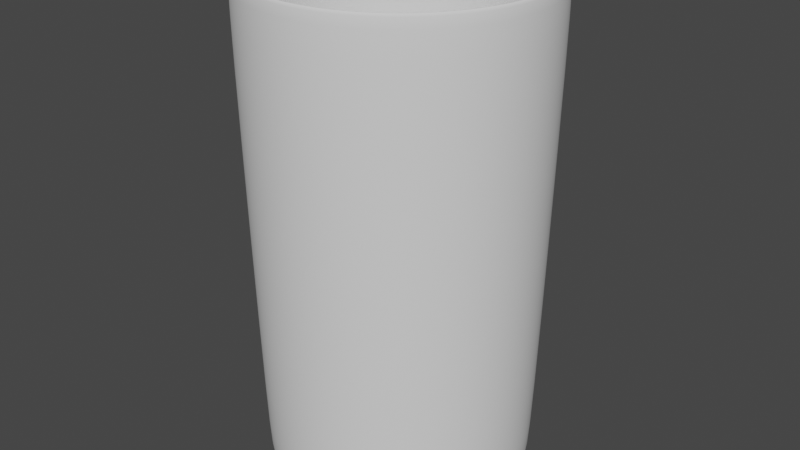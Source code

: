 # Source: vaso.blend  (saved by Blender 3.6.11; exported with 4.5.12 LTS)
import bpy
from mathutils import Matrix  # noqa: F401  (used for matrix-valued properties, if any)

bpy.ops.wm.read_factory_settings(use_empty=True)
scene = bpy.context.scene
scene.name = 'Scene'

# ---- collections
col_collection = bpy.data.collections.new('Collection'); scene.collection.children.link(col_collection)

# ---- world
world_world = bpy.data.worlds.new('World'); scene.world = world_world
world_world.use_nodes = True; world_world.node_tree.nodes.clear()
_N = world_world.node_tree.nodes; _L = world_world.node_tree.links
n0 = _N.new('ShaderNodeOutputWorld'); n0.name = 'World Output'; n0.location = (300, 300)
n1 = _N.new('ShaderNodeBackground'); n1.name = 'Background'; n1.location = (10, 300)
n1.inputs[0].default_value = (0.05088, 0.05088, 0.05088, 1.0)
_L.new(n1.outputs[0], n0.inputs[0])
n0.is_active_output = True
world_world.color = (0.05088, 0.05088, 0.05088)
world_world.use_sun_shadow = False
world_world.sun_shadow_jitter_overblur = 0.0

# ---- meshes
me_cilindro = bpy.data.meshes.new('Cilindro')
me_cilindro.from_pydata([(0.0, 0.4979, -1.0), (0.09713, 0.4883, -1.0), (0.1905, 0.46, -1.0), (0.2766, 0.414, -1.0), (0.3521, 0.3521, -1.0), (0.414, 0.2766, -1.0), (0.46, 0.1905, -1.0), (0.4883, 0.09713, -1.0), (0.4979, 0.0, -1.0), (0.4883, -0.09713, -1.0), (0.46, -0.1905, -1.0), (0.414, -0.2766, -1.0), (0.3521, -0.3521, -1.0), (0.2766, -0.414, -1.0), (0.1905, -0.46, -1.0), (0.09713, -0.4883, -1.0), (0.0, -0.4979, -1.0), (-0.09713, -0.4883, -1.0), (-0.1905, -0.46, -1.0), (-0.2766, -0.414, -1.0), (-0.3521, -0.3521, -1.0), (-0.414, -0.2766, -1.0), (-0.46, -0.1905, -1.0), (-0.4883, -0.09713, -1.0), (-0.4979, 0.0, -1.0), (-0.4883, 0.09713, -1.0), (-0.46, 0.1905, -1.0), (-0.414, 0.2766, -1.0), (-0.3521, 0.3521, -1.0), (-0.2766, 0.414, -1.0), (-0.1905, 0.46, -1.0), (-0.09713, 0.4883, -1.0), (6.92e-10, 0.9637, -0.9658), (0.188, 0.9452, -0.9658), (0.3688, 0.8903, -0.9658), (0.5354, 0.8013, -0.9658), (0.6814, 0.6814, -0.9658), (0.8013, 0.5354, -0.9658), (0.8903, 0.3688, -0.9658), (0.9452, 0.188, -0.9658), (0.9637, 0.0, -0.9658), (0.9452, -0.188, -0.9658), (0.8903, -0.3688, -0.9658), (0.8013, -0.5354, -0.9658), (0.6814, -0.6814, -0.9658), (0.5354, -0.8013, -0.9658), (0.3688, -0.8903, -0.9658), (0.188, -0.9452, -0.9658), (6.529e-10, -0.9637, -0.9658), (-0.188, -0.9452, -0.9658), (-0.3688, -0.8903, -0.9658), (-0.5354, -0.8013, -0.9658), (-0.6814, -0.6814, -0.9658), (-0.8013, -0.5354, -0.9658), (-0.8903, -0.3688, -0.9658), (-0.9452, -0.188, -0.9658), (-0.9637, 0.0, -0.9658), (-0.9452, 0.188, -0.9658), (-0.8903, 0.3688, -0.9658), (-0.8013, 0.5354, -0.9658), (-0.6814, 0.6814, -0.9658), (-0.5354, 0.8013, -0.9658), (-0.3688, 0.8903, -0.9658), (-0.188, 0.9452, -0.9658), (0.0, 0.9023, -1.0), (0.176, 0.8849, -1.0), (0.3453, 0.8336, -1.0), (0.5013, 0.7502, -1.0), (0.638, 0.638, -1.0), (0.7502, 0.5013, -1.0), (0.8336, 0.3453, -1.0), (0.8849, 0.176, -1.0), (0.9023, 0.0, -1.0), (0.8849, -0.176, -1.0), (0.8336, -0.3453, -1.0), (0.7502, -0.5013, -1.0), (0.638, -0.638, -1.0), (0.5013, -0.7502, -1.0), (0.3453, -0.8336, -1.0), (0.176, -0.8849, -1.0), (0.0, -0.9023, -1.0), (-0.176, -0.8849, -1.0), (-0.3453, -0.8336, -1.0), (-0.5013, -0.7502, -1.0), (-0.638, -0.638, -1.0), (-0.7502, -0.5013, -1.0), (-0.8336, -0.3453, -1.0), (-0.8849, -0.176, -1.0), (-0.9023, 0.0, -1.0), (-0.8849, 0.176, -1.0), (-0.8336, 0.3453, -1.0), (-0.7502, 0.5013, -1.0), (-0.638, 0.638, -1.0), (-0.5013, 0.7502, -1.0), (-0.3453, 0.8336, -1.0), (-0.176, 0.8849, -1.0), (0.0, 1.0, -0.971), (0.0, 0.9709, -1.0), (0.1894, 0.9522, -1.0), (0.1951, 0.9808, -0.971), (0.3715, 0.897, -1.0), (0.3827, 0.9239, -0.971), (0.5394, 0.8072, -1.0), (0.5556, 0.8315, -0.971), (0.6865, 0.6865, -1.0), (0.7071, 0.7071, -0.971), (0.8072, 0.5394, -1.0), (0.8315, 0.5556, -0.971), (0.897, 0.3715, -1.0), (0.9239, 0.3827, -0.971), (0.9522, 0.1894, -1.0), (0.9808, 0.1951, -0.971), (0.9709, 0.0, -1.0), (1.0, 0.0, -0.971), (0.9522, -0.1894, -1.0), (0.9808, -0.1951, -0.971), (0.897, -0.3715, -1.0), (0.9239, -0.3827, -0.971), (0.8072, -0.5394, -1.0), (0.8315, -0.5556, -0.971), (0.6865, -0.6865, -1.0), (0.7071, -0.7071, -0.971), (0.5394, -0.8072, -1.0), (0.5556, -0.8315, -0.971), (0.3715, -0.897, -1.0), (0.3827, -0.9239, -0.971), (0.1894, -0.9522, -1.0), (0.1951, -0.9808, -0.971), (0.0, -0.9709, -1.0), (0.0, -1.0, -0.971), (-0.1894, -0.9522, -1.0), (-0.1951, -0.9808, -0.971), (-0.3715, -0.897, -1.0), (-0.3827, -0.9239, -0.971), (-0.5394, -0.8072, -1.0), (-0.5556, -0.8315, -0.971), (-0.6865, -0.6865, -1.0), (-0.7071, -0.7071, -0.971), (-0.8072, -0.5394, -1.0), (-0.8315, -0.5556, -0.971), (-0.897, -0.3715, -1.0), (-0.9239, -0.3827, -0.971), (-0.9522, -0.1894, -1.0), (-0.9808, -0.1951, -0.971), (-0.9709, 0.0, -1.0), (-1.0, 0.0, -0.971), (-0.9522, 0.1894, -1.0), (-0.9808, 0.1951, -0.971), (-0.897, 0.3715, -1.0), (-0.9239, 0.3827, -0.971), (-0.8072, 0.5394, -1.0), (-0.8315, 0.5556, -0.971), (-0.6865, 0.6865, -1.0), (-0.7071, 0.7071, -0.971), (-0.5394, 0.8072, -1.0), (-0.5556, 0.8315, -0.971), (-0.3715, 0.897, -1.0), (-0.3827, 0.9239, -0.971), (-0.1894, 0.9522, -1.0), (-0.1951, 0.9808, -0.971), (-9.736e-10, 1.068, 1.001), (-9.736e-10, 1.09, 0.979), (0.2126, 1.069, 0.979), (0.2083, 1.047, 1.001), (0.417, 1.007, 0.979), (0.4086, 0.9865, 1.001), (0.6054, 0.9061, 0.979), (0.5933, 0.8879, 1.001), (0.7706, 0.7706, 0.979), (0.7551, 0.7551, 1.001), (0.9061, 0.6054, 0.979), (0.8879, 0.5933, 1.001), (1.007, 0.417, 0.979), (0.9865, 0.4086, 1.001), (1.069, 0.2126, 0.979), (1.047, 0.2083, 1.001), (1.09, 3.378e-10, 0.979), (1.068, 3.378e-10, 1.001), (1.069, -0.2126, 0.979), (1.047, -0.2083, 1.001), (1.007, -0.417, 0.979), (0.9865, -0.4086, 1.001), (0.9061, -0.6054, 0.979), (0.8879, -0.5933, 1.001), (0.7706, -0.7706, 0.979), (0.7551, -0.7551, 1.001), (0.6054, -0.9061, 0.979), (0.5933, -0.8879, 1.001), (0.417, -1.007, 0.979), (0.4086, -0.9865, 1.001), (0.2126, -1.069, 0.979), (0.2083, -1.047, 1.001), (-9.736e-10, -1.09, 0.979), (-9.736e-10, -1.068, 1.001), (-0.2126, -1.069, 0.979), (-0.2083, -1.047, 1.001), (-0.417, -1.007, 0.979), (-0.4086, -0.9865, 1.001), (-0.6054, -0.9061, 0.979), (-0.5933, -0.8879, 1.001), (-0.7706, -0.7706, 0.979), (-0.7551, -0.7551, 1.001), (-0.9061, -0.6054, 0.979), (-0.8879, -0.5933, 1.001), (-1.007, -0.417, 0.979), (-0.9865, -0.4086, 1.001), (-1.069, -0.2126, 0.979), (-1.047, -0.2083, 1.001), (-1.09, 3.378e-10, 0.979), (-1.068, 3.378e-10, 1.001), (-1.069, 0.2126, 0.979), (-1.047, 0.2083, 1.001), (-1.007, 0.417, 0.979), (-0.9865, 0.4086, 1.001), (-0.9061, 0.6054, 0.979), (-0.8879, 0.5933, 1.001), (-0.7706, 0.7706, 0.979), (-0.7551, 0.7551, 1.001), (-0.6054, 0.9061, 0.979), (-0.5933, 0.8879, 1.001), (-0.417, 1.007, 0.979), (-0.4086, 0.9865, 1.001), (-0.2126, 1.069, 0.979), (-0.2083, 1.047, 1.001), (0.2058, 1.035, 1.001), (0.202, 1.016, 0.9814), (-9.668e-10, 1.036, 0.9814), (-9.736e-10, 1.055, 1.001), (0.4037, 0.9746, 1.001), (0.3963, 0.9567, 0.9814), (0.5861, 0.8772, 1.001), (0.5753, 0.861, 0.9814), (0.746, 0.746, 1.001), (0.7323, 0.7323, 0.9814), (0.8772, 0.5861, 1.001), (0.861, 0.5753, 0.9814), (0.9746, 0.4037, 1.001), (0.9567, 0.3963, 0.9814), (1.035, 0.2058, 1.001), (1.016, 0.202, 0.9814), (1.055, 3.378e-10, 1.001), (1.036, 3.378e-10, 0.9814), (1.035, -0.2058, 1.001), (1.016, -0.202, 0.9814), (0.9746, -0.4037, 1.001), (0.9567, -0.3963, 0.9814), (0.8772, -0.5861, 1.001), (0.861, -0.5753, 0.9814), (0.746, -0.746, 1.001), (0.7323, -0.7323, 0.9814), (0.5861, -0.8772, 1.001), (0.5753, -0.861, 0.9814), (0.4037, -0.9746, 1.001), (0.3963, -0.9567, 0.9814), (0.2058, -1.035, 1.001), (0.202, -1.016, 0.9814), (-9.736e-10, -1.055, 1.001), (-9.671e-10, -1.036, 0.9814), (-0.2058, -1.035, 1.001), (-0.202, -1.016, 0.9814), (-0.4037, -0.9746, 1.001), (-0.3963, -0.9567, 0.9814), (-0.5861, -0.8772, 1.001), (-0.5753, -0.861, 0.9814), (-0.746, -0.746, 1.001), (-0.7323, -0.7323, 0.9814), (-0.8772, -0.5861, 1.001), (-0.861, -0.5753, 0.9814), (-0.9746, -0.4037, 1.001), (-0.9567, -0.3963, 0.9814), (-1.035, -0.2058, 1.001), (-1.016, -0.202, 0.9814), (-1.055, 3.378e-10, 1.001), (-1.036, 3.378e-10, 0.9814), (-1.035, 0.2058, 1.001), (-1.016, 0.202, 0.9814), (-0.9746, 0.4037, 1.001), (-0.9567, 0.3963, 0.9814), (-0.8772, 0.5861, 1.001), (-0.861, 0.5753, 0.9814), (-0.746, 0.746, 1.001), (-0.7323, 0.7323, 0.9814), (-0.5861, 0.8772, 1.001), (-0.5753, 0.861, 0.9814), (-0.4037, 0.9746, 1.001), (-0.3963, 0.9567, 0.9814), (-0.2058, 1.035, 1.001), (-0.202, 1.016, 0.9814), (2.328e-09, 0.8947, -0.8964), (7.018e-10, 0.9637, -0.9651), (1.63e-09, 0.9435, -0.9165), (0.188, 0.9452, -0.9651), (0.1745, 0.8775, -0.8964), (0.1841, 0.9254, -0.9165), (0.3688, 0.8903, -0.9651), (0.3424, 0.8266, -0.8964), (0.3611, 0.8717, -0.9165), (0.5354, 0.8013, -0.9651), (0.4971, 0.7439, -0.8964), (0.5242, 0.7845, -0.9165), (0.6814, 0.6814, -0.9651), (0.6326, 0.6326, -0.8964), (0.6671, 0.6671, -0.9165), (0.8013, 0.5354, -0.9651), (0.7439, 0.4971, -0.8964), (0.7845, 0.5242, -0.9165), (0.8903, 0.3688, -0.9651), (0.8266, 0.3424, -0.8964), (0.8717, 0.3611, -0.9165), (0.9452, 0.188, -0.9651), (0.8775, 0.1745, -0.8964), (0.9254, 0.1841, -0.9165), (0.9637, 0.0, -0.9651), (0.8947, 0.0, -0.8964), (0.9435, 0.0, -0.9165), (0.9452, -0.188, -0.9651), (0.8775, -0.1745, -0.8964), (0.9254, -0.1841, -0.9165), (0.8903, -0.3688, -0.9651), (0.8266, -0.3424, -0.8964), (0.8717, -0.3611, -0.9165), (0.8013, -0.5354, -0.9651), (0.7439, -0.4971, -0.8964), (0.7845, -0.5242, -0.9165), (0.6814, -0.6814, -0.9651), (0.6326, -0.6326, -0.8964), (0.6671, -0.6671, -0.9165), (0.5354, -0.8013, -0.9651), (0.4971, -0.7439, -0.8964), (0.5242, -0.7845, -0.9165), (0.3688, -0.8903, -0.9651), (0.3424, -0.8266, -0.8964), (0.3611, -0.8717, -0.9165), (0.188, -0.9452, -0.9651), (0.1745, -0.8775, -0.8964), (0.1841, -0.9254, -0.9165), (6.627e-10, -0.9637, -0.9651), (2.794e-09, -0.8947, -0.8964), (1.746e-09, -0.9435, -0.9165), (-0.188, -0.9452, -0.9651), (-0.1745, -0.8775, -0.8964), (-0.1841, -0.9254, -0.9165), (-0.3688, -0.8903, -0.9651), (-0.3424, -0.8266, -0.8964), (-0.3611, -0.8717, -0.9165), (-0.5354, -0.8013, -0.9651), (-0.4971, -0.7439, -0.8964), (-0.5242, -0.7845, -0.9165), (-0.6814, -0.6814, -0.9651), (-0.6326, -0.6326, -0.8964), (-0.6671, -0.6671, -0.9165), (-0.8013, -0.5354, -0.9651), (-0.7439, -0.4971, -0.8964), (-0.7845, -0.5242, -0.9165), (-0.8903, -0.3688, -0.9651), (-0.8266, -0.3424, -0.8964), (-0.8717, -0.3611, -0.9165), (-0.9452, -0.188, -0.9651), (-0.8775, -0.1745, -0.8964), (-0.9254, -0.1841, -0.9165), (-0.9637, 0.0, -0.9651), (-0.8947, 0.0, -0.8964), (-0.9435, 0.0, -0.9165), (-0.9452, 0.188, -0.9651), (-0.8775, 0.1745, -0.8964), (-0.9254, 0.1841, -0.9165), (-0.8903, 0.3688, -0.9651), (-0.8266, 0.3424, -0.8964), (-0.8717, 0.3611, -0.9165), (-0.8013, 0.5354, -0.9651), (-0.7439, 0.4971, -0.8964), (-0.7845, 0.5242, -0.9165), (-0.6814, 0.6814, -0.9651), (-0.6326, 0.6326, -0.8964), (-0.6671, 0.6671, -0.9165), (-0.5354, 0.8013, -0.9651), (-0.4971, 0.7439, -0.8964), (-0.5242, 0.7845, -0.9165), (-0.3688, 0.8903, -0.9651), (-0.3424, 0.8266, -0.8964), (-0.3611, 0.8717, -0.9165), (-0.188, 0.9452, -0.9651), (-0.1745, 0.8775, -0.8964), (-0.1841, 0.9254, -0.9165)], [], [(34, 229, 231, 35), (65, 66, 100, 98), (66, 67, 102, 100), (67, 68, 104, 102), (68, 69, 106, 104), (69, 70, 108, 106), (70, 71, 110, 108), (71, 72, 112, 110), (72, 73, 114, 112), (73, 74, 116, 114), (74, 75, 118, 116), (75, 76, 120, 118), (76, 77, 122, 120), (77, 78, 124, 122), (78, 79, 126, 124), (79, 80, 128, 126), (80, 81, 130, 128), (81, 82, 132, 130), (82, 83, 134, 132), (83, 84, 136, 134), (84, 85, 138, 136), (85, 86, 140, 138), (86, 87, 142, 140), (87, 88, 144, 142), (88, 89, 146, 144), (89, 90, 148, 146), (90, 91, 150, 148), (91, 92, 152, 150), (92, 93, 154, 152), (93, 94, 156, 154), (94, 95, 158, 156), (95, 64, 97, 158), (0, 31, 30, 29, 28, 27, 26, 25, 24, 23, 22, 21, 20, 19, 18, 17, 16, 15, 14, 13, 12, 11, 10, 9, 8, 7, 6, 5, 4, 3, 2, 1), (33, 225, 229, 34), (163, 165, 228, 224), (165, 167, 230, 228), (167, 169, 232, 230), (169, 171, 234, 232), (171, 173, 236, 234), (173, 175, 238, 236), (175, 177, 240, 238), (177, 179, 242, 240), (179, 181, 244, 242), (181, 183, 246, 244), (183, 185, 248, 246), (185, 187, 250, 248), (187, 189, 252, 250), (189, 191, 254, 252), (191, 193, 256, 254), (193, 195, 258, 256), (195, 197, 260, 258), (197, 199, 262, 260), (199, 201, 264, 262), (201, 203, 266, 264), (203, 205, 268, 266), (205, 207, 270, 268), (207, 209, 272, 270), (209, 211, 274, 272), (211, 213, 276, 274), (213, 215, 278, 276), (215, 217, 280, 278), (217, 219, 282, 280), (219, 221, 284, 282), (221, 223, 286, 284), (223, 160, 227, 286), (37, 38, 306, 303), (143, 145, 208, 206), (159, 96, 161, 222), (99, 101, 164, 162), (117, 119, 182, 180), (135, 137, 200, 198), (153, 155, 218, 216), (109, 111, 174, 172), (127, 129, 192, 190), (145, 147, 210, 208), (101, 103, 166, 164), (119, 121, 184, 182), (137, 139, 202, 200), (155, 157, 220, 218), (111, 113, 176, 174), (129, 131, 194, 192), (147, 149, 212, 210), (103, 105, 168, 166), (121, 123, 186, 184), (139, 141, 204, 202), (157, 159, 222, 220), (113, 115, 178, 176), (131, 133, 196, 194), (149, 151, 214, 212), (105, 107, 170, 168), (123, 125, 188, 186), (141, 143, 206, 204), (115, 117, 180, 178), (133, 135, 198, 196), (151, 153, 216, 214), (107, 109, 172, 170), (125, 127, 190, 188), (63, 32, 289, 381), (46, 47, 333, 330), (55, 56, 360, 357), (288, 292, 295, 298, 301, 304, 307, 310, 313, 316, 319, 322, 325, 328, 331, 334, 337, 340, 343, 346, 349, 352, 355, 358, 361, 364, 367, 370, 373, 376, 379, 382), (33, 34, 294, 291), (42, 43, 321, 318), (51, 52, 348, 345), (60, 61, 375, 372), (38, 39, 309, 306), (47, 48, 336, 333), (56, 57, 363, 360), (34, 35, 297, 294), (43, 44, 324, 321), (52, 53, 351, 348), (61, 62, 378, 375), (39, 40, 312, 309), (48, 49, 339, 336), (57, 58, 366, 363), (35, 36, 300, 297), (44, 45, 327, 324), (53, 54, 354, 351), (62, 63, 381, 378), (40, 41, 315, 312), (49, 50, 342, 339), (58, 59, 369, 366), (36, 37, 303, 300), (45, 46, 330, 327), (54, 55, 357, 354), (41, 42, 318, 315), (50, 51, 345, 342), (59, 60, 372, 369), (32, 226, 225, 33), (35, 231, 233, 36), (36, 233, 235, 37), (37, 235, 237, 38), (38, 237, 239, 39), (39, 239, 241, 40), (40, 241, 243, 41), (41, 243, 245, 42), (42, 245, 247, 43), (43, 247, 249, 44), (44, 249, 251, 45), (45, 251, 253, 46), (46, 253, 255, 47), (47, 255, 257, 48), (48, 257, 259, 49), (49, 259, 261, 50), (50, 261, 263, 51), (51, 263, 265, 52), (52, 265, 267, 53), (53, 267, 269, 54), (54, 269, 271, 55), (55, 271, 273, 56), (56, 273, 275, 57), (57, 275, 277, 58), (58, 277, 279, 59), (59, 279, 281, 60), (60, 281, 283, 61), (61, 283, 285, 62), (62, 285, 287, 63), (63, 287, 226, 32), (0, 1, 65, 64), (1, 2, 66, 65), (2, 3, 67, 66), (3, 4, 68, 67), (4, 5, 69, 68), (5, 6, 70, 69), (6, 7, 71, 70), (7, 8, 72, 71), (8, 9, 73, 72), (9, 10, 74, 73), (10, 11, 75, 74), (11, 12, 76, 75), (12, 13, 77, 76), (13, 14, 78, 77), (14, 15, 79, 78), (15, 16, 80, 79), (16, 17, 81, 80), (17, 18, 82, 81), (18, 19, 83, 82), (19, 20, 84, 83), (20, 21, 85, 84), (21, 22, 86, 85), (22, 23, 87, 86), (23, 24, 88, 87), (24, 25, 89, 88), (25, 26, 90, 89), (26, 27, 91, 90), (27, 28, 92, 91), (28, 29, 93, 92), (29, 30, 94, 93), (30, 31, 95, 94), (31, 0, 64, 95), (97, 98, 99, 96), (98, 100, 101, 99), (100, 102, 103, 101), (102, 104, 105, 103), (104, 106, 107, 105), (106, 108, 109, 107), (108, 110, 111, 109), (110, 112, 113, 111), (112, 114, 115, 113), (114, 116, 117, 115), (116, 118, 119, 117), (118, 120, 121, 119), (120, 122, 123, 121), (122, 124, 125, 123), (124, 126, 127, 125), (126, 128, 129, 127), (128, 130, 131, 129), (130, 132, 133, 131), (132, 134, 135, 133), (134, 136, 137, 135), (136, 138, 139, 137), (138, 140, 141, 139), (140, 142, 143, 141), (142, 144, 145, 143), (144, 146, 147, 145), (146, 148, 149, 147), (148, 150, 151, 149), (150, 152, 153, 151), (152, 154, 155, 153), (154, 156, 157, 155), (156, 158, 159, 157), (158, 97, 96, 159), (64, 65, 98, 97), (163, 160, 161, 162), (165, 163, 162, 164), (167, 165, 164, 166), (169, 167, 166, 168), (171, 169, 168, 170), (173, 171, 170, 172), (175, 173, 172, 174), (177, 175, 174, 176), (179, 177, 176, 178), (181, 179, 178, 180), (183, 181, 180, 182), (185, 183, 182, 184), (187, 185, 184, 186), (189, 187, 186, 188), (191, 189, 188, 190), (193, 191, 190, 192), (195, 193, 192, 194), (197, 195, 194, 196), (199, 197, 196, 198), (201, 199, 198, 200), (203, 201, 200, 202), (205, 203, 202, 204), (207, 205, 204, 206), (209, 207, 206, 208), (211, 209, 208, 210), (213, 211, 210, 212), (215, 213, 212, 214), (217, 215, 214, 216), (219, 217, 216, 218), (221, 219, 218, 220), (223, 221, 220, 222), (160, 223, 222, 161), (96, 99, 162, 161), (225, 226, 227, 224), (229, 225, 224, 228), (231, 229, 228, 230), (233, 231, 230, 232), (235, 233, 232, 234), (237, 235, 234, 236), (239, 237, 236, 238), (241, 239, 238, 240), (243, 241, 240, 242), (245, 243, 242, 244), (247, 245, 244, 246), (249, 247, 246, 248), (251, 249, 248, 250), (253, 251, 250, 252), (255, 253, 252, 254), (257, 255, 254, 256), (259, 257, 256, 258), (261, 259, 258, 260), (263, 261, 260, 262), (265, 263, 262, 264), (267, 265, 264, 266), (269, 267, 266, 268), (271, 269, 268, 270), (273, 271, 270, 272), (275, 273, 272, 274), (277, 275, 274, 276), (279, 277, 276, 278), (281, 279, 278, 280), (283, 281, 280, 282), (285, 283, 282, 284), (287, 285, 284, 286), (226, 287, 286, 227), (160, 163, 224, 227), (289, 291, 293, 290), (290, 293, 292, 288), (291, 294, 296, 293), (293, 296, 295, 292), (294, 297, 299, 296), (296, 299, 298, 295), (297, 300, 302, 299), (299, 302, 301, 298), (300, 303, 305, 302), (302, 305, 304, 301), (303, 306, 308, 305), (305, 308, 307, 304), (306, 309, 311, 308), (308, 311, 310, 307), (309, 312, 314, 311), (311, 314, 313, 310), (312, 315, 317, 314), (314, 317, 316, 313), (315, 318, 320, 317), (317, 320, 319, 316), (318, 321, 323, 320), (320, 323, 322, 319), (321, 324, 326, 323), (323, 326, 325, 322), (324, 327, 329, 326), (326, 329, 328, 325), (327, 330, 332, 329), (329, 332, 331, 328), (330, 333, 335, 332), (332, 335, 334, 331), (333, 336, 338, 335), (335, 338, 337, 334), (336, 339, 341, 338), (338, 341, 340, 337), (339, 342, 344, 341), (341, 344, 343, 340), (342, 345, 347, 344), (344, 347, 346, 343), (345, 348, 350, 347), (347, 350, 349, 346), (348, 351, 353, 350), (350, 353, 352, 349), (351, 354, 356, 353), (353, 356, 355, 352), (354, 357, 359, 356), (356, 359, 358, 355), (357, 360, 362, 359), (359, 362, 361, 358), (360, 363, 365, 362), (362, 365, 364, 361), (363, 366, 368, 365), (365, 368, 367, 364), (366, 369, 371, 368), (368, 371, 370, 367), (369, 372, 374, 371), (371, 374, 373, 370), (372, 375, 377, 374), (374, 377, 376, 373), (375, 378, 380, 377), (377, 380, 379, 376), (378, 381, 383, 380), (380, 383, 382, 379), (381, 289, 290, 383), (383, 290, 288, 382), (32, 33, 291, 289)])
me_cilindro.polygons.foreach_set('use_smooth', [True] * 354)
_uv = me_cilindro.uv_layers.new(name='MapaUV')
_uv.uv.foreach_set('vector', [0.9375, 0.5, 0.9375, 0.9955, 0.9062, 0.9955, 0.9062, 0.5, 0.7922, 0.4624, 0.8329, 0.4501, 0.8392, 0.4653, 0.7955, 0.4785, 0.8329, 0.4501, 0.8703, 0.43, 0.8795, 0.4437, 0.8392, 0.4653, 0.8703, 0.43, 0.9031, 0.4031, 0.9148, 0.4148, 0.8795, 0.4437, 0.9031, 0.4031, 0.93, 0.3703, 0.9437, 0.3795, 0.9148, 0.4148, 0.93, 0.3703, 0.9501, 0.3329, 0.9653, 0.3392, 0.9437, 0.3795, 0.9501, 0.3329, 0.9624, 0.2922, 0.9785, 0.2955, 0.9653, 0.3392, 0.9624, 0.2922, 0.9665, 0.25, 0.983, 0.25, 0.9785, 0.2955, 0.9665, 0.25, 0.9624, 0.2078, 0.9785, 0.2045, 0.983, 0.25, 0.9624, 0.2078, 0.9501, 0.1671, 0.9653, 0.1608, 0.9785, 0.2045, 0.9501, 0.1671, 0.93, 0.1297, 0.9437, 0.1205, 0.9653, 0.1608, 0.93, 0.1297, 0.9031, 0.09688, 0.9148, 0.08524, 0.9437, 0.1205, 0.9031, 0.09688, 0.8703, 0.06995, 0.8795, 0.05626, 0.9148, 0.08524, 0.8703, 0.06995, 0.8329, 0.04994, 0.8392, 0.03473, 0.8795, 0.05626, 0.8329, 0.04994, 0.7922, 0.03762, 0.7955, 0.02147, 0.8392, 0.03473, 0.7922, 0.03762, 0.75, 0.03346, 0.75, 0.01699, 0.7955, 0.02147, 0.75, 0.03346, 0.7078, 0.03762, 0.7045, 0.02147, 0.75, 0.01699, 0.7078, 0.03762, 0.6671, 0.04994, 0.6608, 0.03473, 0.7045, 0.02147, 0.6671, 0.04994, 0.6297, 0.06995, 0.6205, 0.05626, 0.6608, 0.03473, 0.6297, 0.06995, 0.5969, 0.09688, 0.5852, 0.08524, 0.6205, 0.05626, 0.5969, 0.09688, 0.57, 0.1297, 0.5563, 0.1205, 0.5852, 0.08524, 0.57, 0.1297, 0.5499, 0.1671, 0.5347, 0.1608, 0.5563, 0.1205, 0.5499, 0.1671, 0.5376, 0.2078, 0.5215, 0.2045, 0.5347, 0.1608, 0.5376, 0.2078, 0.5335, 0.25, 0.517, 0.25, 0.5215, 0.2045, 0.5335, 0.25, 0.5376, 0.2922, 0.5215, 0.2955, 0.517, 0.25, 0.5376, 0.2922, 0.5499, 0.3329, 0.5347, 0.3392, 0.5215, 0.2955, 0.5499, 0.3329, 0.57, 0.3703, 0.5563, 0.3795, 0.5347, 0.3392, 0.57, 0.3703, 0.5969, 0.4031, 0.5852, 0.4148, 0.5563, 0.3795, 0.5969, 0.4031, 0.6297, 0.43, 0.6205, 0.4437, 0.5852, 0.4148, 0.6297, 0.43, 0.6671, 0.4501, 0.6608, 0.4653, 0.6205, 0.4437, 0.6671, 0.4501, 0.7078, 0.4624, 0.7045, 0.4785, 0.6608, 0.4653, 0.7078, 0.4624, 0.75, 0.4665, 0.75, 0.483, 0.7045, 0.4785, 0.75, 0.3695, 0.7267, 0.3672, 0.7043, 0.3604, 0.6836, 0.3494, 0.6655, 0.3345, 0.6506, 0.3164, 0.6396, 0.2957, 0.6328, 0.2733, 0.6305, 0.25, 0.6328, 0.2267, 0.6396, 0.2043, 0.6506, 0.1836, 0.6655, 0.1655, 0.6836, 0.1506, 0.7043, 0.1396, 0.7267, 0.1328, 0.75, 0.1305, 0.7733, 0.1328, 0.7957, 0.1396, 0.8164, 0.1506, 0.8345, 0.1655, 0.8494, 0.1836, 0.8604, 0.2043, 0.8672, 0.2267, 0.8695, 0.25, 0.8672, 0.2733, 0.8604, 0.2957, 0.8494, 0.3164, 0.8345, 0.3345, 0.8164, 0.3494, 0.7957, 0.3604, 0.7733, 0.3672, 0.9688, 0.5, 0.9688, 0.9955, 0.9375, 0.9955, 0.9375, 0.5, 0.9688, 1.0, 0.9375, 1.0, 0.9375, 1.0, 0.9688, 1.0, 0.9375, 1.0, 0.9063, 1.0, 0.9062, 1.0, 0.9375, 1.0, 0.9062, 1.0, 0.875, 1.0, 0.875, 1.0, 0.9062, 1.0, 0.875, 1.0, 0.8438, 1.0, 0.8438, 1.0, 0.875, 1.0, 0.8438, 1.0, 0.8125, 1.0, 0.8125, 1.0, 0.8438, 1.0, 0.8125, 1.0, 0.7812, 1.0, 0.7812, 1.0, 0.8125, 1.0, 0.7812, 1.0, 0.75, 1.0, 0.75, 1.0, 0.7812, 1.0, 0.75, 1.0, 0.7188, 1.0, 0.7188, 1.0, 0.75, 1.0, 0.7188, 1.0, 0.6875, 1.0, 0.6875, 1.0, 0.7188, 1.0, 0.6875, 1.0, 0.6562, 1.0, 0.6562, 1.0, 0.6875, 1.0, 0.6562, 1.0, 0.625, 1.0, 0.625, 1.0, 0.6562, 1.0, 0.625, 1.0, 0.5938, 1.0, 0.5938, 1.0, 0.625, 1.0, 0.5938, 1.0, 0.5625, 1.0, 0.5625, 1.0, 0.5938, 1.0, 0.5625, 1.0, 0.5312, 1.0, 0.5312, 1.0, 0.5625, 1.0, 0.5312, 1.0, 0.5, 1.0, 0.5, 1.0, 0.5312, 1.0, 0.5, 1.0, 0.4688, 1.0, 0.4688, 1.0, 0.5, 1.0, 0.4688, 1.0, 0.4375, 1.0, 0.4375, 1.0, 0.4688, 1.0, 0.4375, 1.0, 0.4062, 1.0, 0.4062, 1.0, 0.4375, 1.0, 0.4062, 1.0, 0.375, 1.0, 0.375, 1.0, 0.4062, 1.0, 0.375, 1.0, 0.3438, 1.0, 0.3438, 1.0, 0.375, 1.0, 0.3438, 1.0, 0.3125, 1.0, 0.3125, 1.0, 0.3438, 1.0, 0.3125, 1.0, 0.2812, 1.0, 0.2812, 1.0, 0.3125, 1.0, 0.2812, 1.0, 0.25, 1.0, 0.25, 1.0, 0.2812, 1.0, 0.25, 1.0, 0.2188, 1.0, 0.2188, 1.0, 0.25, 1.0, 0.2188, 1.0, 0.1875, 1.0, 0.1875, 1.0, 0.2188, 1.0, 0.1875, 1.0, 0.1562, 1.0, 0.1562, 1.0, 0.1875, 1.0, 0.1562, 1.0, 0.125, 1.0, 0.125, 1.0, 0.1562, 1.0, 0.125, 1.0, 0.09375, 1.0, 0.09375, 1.0, 0.125, 1.0, 0.09375, 1.0, 0.0625, 1.0, 0.0625, 1.0, 0.09375, 1.0, 0.0625, 1.0, 0.03125, 1.0, 0.03125, 1.0, 0.0625, 1.0, 0.03125, 1.0, 0.0, 1.0, 0.0, 1.0, 0.03125, 1.0, 0.8438, 0.5, 0.8125, 0.5, 0.8125, 0.5, 0.8438, 0.5, 0.2812, 0.5072, 0.25, 0.5072, 0.25, 0.995, 0.2812, 0.995, 0.03125, 0.5072, 0.0, 0.5072, 0.0, 0.995, 0.03125, 0.995, 0.9688, 0.5072, 0.9375, 0.5072, 0.9375, 0.995, 0.9687, 0.995, 0.6875, 0.5072, 0.6562, 0.5072, 0.6562, 0.995, 0.6875, 0.995, 0.4062, 0.5072, 0.375, 0.5072, 0.375, 0.995, 0.4062, 0.995, 0.125, 0.5072, 0.09375, 0.5072, 0.09375, 0.995, 0.125, 0.995, 0.8125, 0.5072, 0.7812, 0.5072, 0.7812, 0.995, 0.8125, 0.995, 0.5312, 0.5072, 0.5, 0.5072, 0.5, 0.995, 0.5312, 0.995, 0.25, 0.5072, 0.2187, 0.5072, 0.2188, 0.995, 0.25, 0.995, 0.9375, 0.5072, 0.9062, 0.5072, 0.9062, 0.995, 0.9375, 0.995, 0.6562, 0.5072, 0.625, 0.5072, 0.625, 0.995, 0.6562, 0.995, 0.375, 0.5072, 0.3438, 0.5072, 0.3438, 0.995, 0.375, 0.995, 0.09375, 0.5072, 0.0625, 0.5072, 0.0625, 0.995, 0.09375, 0.995, 0.7812, 0.5072, 0.75, 0.5072, 0.75, 0.995, 0.7812, 0.995, 0.5, 0.5072, 0.4688, 0.5072, 0.4688, 0.995, 0.5, 0.995, 0.2188, 0.5072, 0.1875, 0.5072, 0.1875, 0.995, 0.2188, 0.995, 0.9062, 0.5072, 0.875, 0.5072, 0.875, 0.995, 0.9062, 0.995, 0.625, 0.5072, 0.5938, 0.5072, 0.5938, 0.995, 0.625, 0.995, 0.3438, 0.5072, 0.3125, 0.5072, 0.3125, 0.995, 0.3437, 0.995, 0.0625, 0.5072, 0.03125, 0.5072, 0.03125, 0.995, 0.0625, 0.995, 0.75, 0.5072, 0.7187, 0.5072, 0.7188, 0.995, 0.75, 0.995, 0.4688, 0.5072, 0.4375, 0.5072, 0.4375, 0.995, 0.4688, 0.995, 0.1875, 0.5072, 0.1562, 0.5072, 0.1562, 0.995, 0.1875, 0.995, 0.875, 0.5072, 0.8438, 0.5072, 0.8438, 0.995, 0.875, 0.995, 0.5938, 0.5072, 0.5625, 0.5072, 0.5625, 0.995, 0.5938, 0.995, 0.3125, 0.5072, 0.2812, 0.5072, 0.2812, 0.995, 0.3125, 0.995, 0.7188, 0.5072, 0.6875, 0.5072, 0.6875, 0.995, 0.7188, 0.995, 0.4375, 0.5072, 0.4062, 0.5072, 0.4062, 0.995, 0.4375, 0.995, 0.1562, 0.5072, 0.125, 0.5072, 0.125, 0.995, 0.1562, 0.995, 0.8438, 0.5072, 0.8125, 0.5072, 0.8125, 0.995, 0.8437, 0.995, 0.5625, 0.5072, 0.5312, 0.5072, 0.5312, 0.995, 0.5625, 0.995, 0.03125, 0.5, 0.0, 0.5, 0.0, 0.5, 0.03125, 0.5, 0.5625, 0.5, 0.5312, 0.5, 0.5312, 0.5, 0.5625, 0.5, 0.2812, 0.5, 0.25, 0.5, 0.25, 0.5, 0.2812, 0.5, 0.75, 0.4728, 0.7935, 0.4685, 0.8353, 0.4559, 0.8738, 0.4353, 0.9076, 0.4076, 0.9353, 0.3738, 0.9559, 0.3353, 0.9685, 0.2935, 0.9728, 0.25, 0.9685, 0.2065, 0.9559, 0.1647, 0.9353, 0.1262, 0.9076, 0.09245, 0.8738, 0.06474, 0.8353, 0.04415, 0.7935, 0.03147, 0.75, 0.02719, 0.7065, 0.03147, 0.6647, 0.04415, 0.6262, 0.06474, 0.5924, 0.09245, 0.5647, 0.1262, 0.5441, 0.1647, 0.5315, 0.2065, 0.5272, 0.25, 0.5315, 0.2935, 0.5441, 0.3353, 0.5647, 0.3738, 0.5924, 0.4076, 0.6262, 0.4353, 0.6647, 0.4559, 0.7065, 0.4685, 0.9688, 0.5, 0.9375, 0.5, 0.9375, 0.5, 0.9688, 0.5, 0.6875, 0.5, 0.6562, 0.5, 0.6562, 0.5, 0.6875, 0.5, 0.4062, 0.5, 0.375, 0.5, 0.375, 0.5, 0.4062, 0.5, 0.125, 0.5, 0.09375, 0.5, 0.09375, 0.5, 0.125, 0.5, 0.8125, 0.5, 0.7812, 0.5, 0.7812, 0.5, 0.8125, 0.5, 0.5312, 0.5, 0.5, 0.5, 0.5, 0.5, 0.5312, 0.5, 0.25, 0.5, 0.2188, 0.5, 0.2188, 0.5, 0.25, 0.5, 0.9375, 0.5, 0.9062, 0.5, 0.9062, 0.5, 0.9375, 0.5, 0.6562, 0.5, 0.625, 0.5, 0.625, 0.5, 0.6562, 0.5, 0.375, 0.5, 0.3438, 0.5, 0.3438, 0.5, 0.375, 0.5, 0.09375, 0.5, 0.0625, 0.5, 0.0625, 0.5, 0.09375, 0.5, 0.7812, 0.5, 0.75, 0.5, 0.75, 0.5, 0.7812, 0.5, 0.5, 0.5, 0.4688, 0.5, 0.4688, 0.5, 0.5, 0.5, 0.2188, 0.5, 0.1875, 0.5, 0.1875, 0.5, 0.2188, 0.5, 0.9062, 0.5, 0.875, 0.5, 0.875, 0.5, 0.9062, 0.5, 0.625, 0.5, 0.5938, 0.5, 0.5938, 0.5, 0.625, 0.5, 0.3438, 0.5, 0.3125, 0.5, 0.3125, 0.5, 0.3438, 0.5, 0.0625, 0.5, 0.03125, 0.5, 0.03125, 0.5, 0.0625, 0.5, 0.75, 0.5, 0.7188, 0.5, 0.7188, 0.5, 0.75, 0.5, 0.4688, 0.5, 0.4375, 0.5, 0.4375, 0.5, 0.4688, 0.5, 0.1875, 0.5, 0.1562, 0.5, 0.1562, 0.5, 0.1875, 0.5, 0.875, 0.5, 0.8438, 0.5, 0.8438, 0.5, 0.875, 0.5, 0.5938, 0.5, 0.5625, 0.5, 0.5625, 0.5, 0.5938, 0.5, 0.3125, 0.5, 0.2812, 0.5, 0.2812, 0.5, 0.3125, 0.5, 0.7188, 0.5, 0.6875, 0.5, 0.6875, 0.5, 0.7188, 0.5, 0.4375, 0.5, 0.4062, 0.5, 0.4062, 0.5, 0.4375, 0.5, 0.1562, 0.5, 0.125, 0.5, 0.125, 0.5, 0.1562, 0.5, 1.0, 0.5, 1.0, 0.9955, 0.9688, 0.9955, 0.9688, 0.5, 0.9062, 0.5, 0.9062, 0.9955, 0.875, 0.9955, 0.875, 0.5, 0.875, 0.5, 0.875, 0.9955, 0.8438, 0.9955, 0.8438, 0.5, 0.8438, 0.5, 0.8438, 0.9955, 0.8125, 0.9955, 0.8125, 0.5, 0.8125, 0.5, 0.8125, 0.9955, 0.7812, 0.9955, 0.7812, 0.5, 0.7812, 0.5, 0.7812, 0.9955, 0.75, 0.9955, 0.75, 0.5, 0.75, 0.5, 0.75, 0.9955, 0.7188, 0.9955, 0.7188, 0.5, 0.7188, 0.5, 0.7188, 0.9955, 0.6875, 0.9955, 0.6875, 0.5, 0.6875, 0.5, 0.6875, 0.9955, 0.6563, 0.9955, 0.6562, 0.5, 0.6562, 0.5, 0.6562, 0.9955, 0.625, 0.9955, 0.625, 0.5, 0.625, 0.5, 0.625, 0.9955, 0.5938, 0.9955, 0.5938, 0.5, 0.5938, 0.5, 0.5938, 0.9955, 0.5625, 0.9955, 0.5625, 0.5, 0.5625, 0.5, 0.5625, 0.9955, 0.5312, 0.9955, 0.5312, 0.5, 0.5312, 0.5, 0.5312, 0.9955, 0.5, 0.9955, 0.5, 0.5, 0.5, 0.5, 0.5, 0.9955, 0.4688, 0.9955, 0.4688, 0.5, 0.4688, 0.5, 0.4688, 0.9955, 0.4375, 0.9955, 0.4375, 0.5, 0.4375, 0.5, 0.4375, 0.9955, 0.4062, 0.9955, 0.4062, 0.5, 0.4062, 0.5, 0.4062, 0.9955, 0.375, 0.9955, 0.375, 0.5, 0.375, 0.5, 0.375, 0.9955, 0.3438, 0.9955, 0.3438, 0.5, 0.3438, 0.5, 0.3438, 0.9955, 0.3125, 0.9955, 0.3125, 0.5, 0.3125, 0.5, 0.3125, 0.9955, 0.2812, 0.9955, 0.2812, 0.5, 0.2812, 0.5, 0.2812, 0.9955, 0.25, 0.9955, 0.25, 0.5, 0.25, 0.5, 0.25, 0.9955, 0.2188, 0.9955, 0.2188, 0.5, 0.2188, 0.5, 0.2188, 0.9955, 0.1875, 0.9955, 0.1875, 0.5, 0.1875, 0.5, 0.1875, 0.9955, 0.1563, 0.9955, 0.1562, 0.5, 0.1562, 0.5, 0.1562, 0.9955, 0.125, 0.9955, 0.125, 0.5, 0.125, 0.5, 0.125, 0.9955, 0.09375, 0.9955, 0.09375, 0.5, 0.09375, 0.5, 0.09375, 0.9955, 0.0625, 0.9955, 0.0625, 0.5, 0.0625, 0.5, 0.0625, 0.9955, 0.03125, 0.9955, 0.03125, 0.5, 0.03125, 0.5, 0.03125, 0.9955, 0.0, 0.9955, 0.0, 0.5, 0.75, 0.3695, 0.7733, 0.3672, 0.7922, 0.4624, 0.75, 0.4665, 0.7733, 0.3672, 0.7957, 0.3604, 0.8329, 0.4501, 0.7922, 0.4624, 0.7957, 0.3604, 0.8164, 0.3494, 0.8703, 0.43, 0.8329, 0.4501, 0.8164, 0.3494, 0.8345, 0.3345, 0.9031, 0.4031, 0.8703, 0.43, 0.8345, 0.3345, 0.8494, 0.3164, 0.93, 0.3703, 0.9031, 0.4031, 0.8494, 0.3164, 0.8604, 0.2957, 0.9501, 0.3329, 0.93, 0.3703, 0.8604, 0.2957, 0.8672, 0.2733, 0.9624, 0.2922, 0.9501, 0.3329, 0.8672, 0.2733, 0.8695, 0.25, 0.9665, 0.25, 0.9624, 0.2922, 0.8695, 0.25, 0.8672, 0.2267, 0.9624, 0.2078, 0.9665, 0.25, 0.8672, 0.2267, 0.8604, 0.2043, 0.9501, 0.1671, 0.9624, 0.2078, 0.8604, 0.2043, 0.8494, 0.1836, 0.93, 0.1297, 0.9501, 0.1671, 0.8494, 0.1836, 0.8345, 0.1655, 0.9031, 0.09688, 0.93, 0.1297, 0.8345, 0.1655, 0.8164, 0.1506, 0.8703, 0.06995, 0.9031, 0.09688, 0.8164, 0.1506, 0.7957, 0.1396, 0.8329, 0.04994, 0.8703, 0.06995, 0.7957, 0.1396, 0.7733, 0.1328, 0.7922, 0.03762, 0.8329, 0.04994, 0.7733, 0.1328, 0.75, 0.1305, 0.75, 0.03346, 0.7922, 0.03762, 0.75, 0.1305, 0.7267, 0.1328, 0.7078, 0.03762, 0.75, 0.03346, 0.7267, 0.1328, 0.7043, 0.1396, 0.6671, 0.04994, 0.7078, 0.03762, 0.7043, 0.1396, 0.6836, 0.1506, 0.6297, 0.06995, 0.6671, 0.04994, 0.6836, 0.1506, 0.6655, 0.1655, 0.5969, 0.09688, 0.6297, 0.06995, 0.6655, 0.1655, 0.6506, 0.1836, 0.57, 0.1297, 0.5969, 0.09688, 0.6506, 0.1836, 0.6396, 0.2043, 0.5499, 0.1671, 0.57, 0.1297, 0.6396, 0.2043, 0.6328, 0.2267, 0.5376, 0.2078, 0.5499, 0.1671, 0.6328, 0.2267, 0.6305, 0.25, 0.5335, 0.25, 0.5376, 0.2078, 0.6305, 0.25, 0.6328, 0.2733, 0.5376, 0.2922, 0.5335, 0.25, 0.6328, 0.2733, 0.6396, 0.2957, 0.5499, 0.3329, 0.5376, 0.2922, 0.6396, 0.2957, 0.6506, 0.3164, 0.57, 0.3703, 0.5499, 0.3329, 0.6506, 0.3164, 0.6655, 0.3345, 0.5969, 0.4031, 0.57, 0.3703, 0.6655, 0.3345, 0.6836, 0.3494, 0.6297, 0.43, 0.5969, 0.4031, 0.6836, 0.3494, 0.7043, 0.3604, 0.6671, 0.4501, 0.6297, 0.43, 0.7043, 0.3604, 0.7267, 0.3672, 0.7078, 0.4624, 0.6671, 0.4501, 0.7267, 0.3672, 0.75, 0.3695, 0.75, 0.4665, 0.7078, 0.4624, 0.75, 0.483, 0.7955, 0.4785, 0.7968, 0.4854, 0.75, 0.49, 0.7955, 0.4785, 0.8392, 0.4653, 0.8418, 0.4717, 0.7968, 0.4854, 0.8392, 0.4653, 0.8795, 0.4437, 0.8833, 0.4496, 0.8418, 0.4717, 0.8795, 0.4437, 0.9148, 0.4148, 0.9197, 0.4197, 0.8833, 0.4496, 0.9148, 0.4148, 0.9437, 0.3795, 0.9496, 0.3833, 0.9197, 0.4197, 0.9437, 0.3795, 0.9653, 0.3392, 0.9717, 0.3418, 0.9496, 0.3833, 0.9653, 0.3392, 0.9785, 0.2955, 0.9854, 0.2968, 0.9717, 0.3418, 0.9785, 0.2955, 0.983, 0.25, 0.99, 0.25, 0.9854, 0.2968, 0.983, 0.25, 0.9785, 0.2045, 0.9854, 0.2032, 0.99, 0.25, 0.9785, 0.2045, 0.9653, 0.1608, 0.9717, 0.1582, 0.9854, 0.2032, 0.9653, 0.1608, 0.9437, 0.1205, 0.9496, 0.1167, 0.9717, 0.1582, 0.9437, 0.1205, 0.9148, 0.08524, 0.9197, 0.08029, 0.9496, 0.1167, 0.9148, 0.08524, 0.8795, 0.05626, 0.8833, 0.05045, 0.9197, 0.08029, 0.8795, 0.05626, 0.8392, 0.03473, 0.8418, 0.02827, 0.8833, 0.05045, 0.8392, 0.03473, 0.7955, 0.02147, 0.7968, 0.01461, 0.8418, 0.02827, 0.7955, 0.02147, 0.75, 0.01699, 0.75, 0.01, 0.7968, 0.01461, 0.75, 0.01699, 0.7045, 0.02147, 0.7032, 0.01461, 0.75, 0.01, 0.7045, 0.02147, 0.6608, 0.03473, 0.6582, 0.02827, 0.7032, 0.01461, 0.6608, 0.03473, 0.6205, 0.05626, 0.6167, 0.05045, 0.6582, 0.02827, 0.6205, 0.05626, 0.5852, 0.08524, 0.5803, 0.08029, 0.6167, 0.05045, 0.5852, 0.08524, 0.5563, 0.1205, 0.5504, 0.1167, 0.5803, 0.08029, 0.5563, 0.1205, 0.5347, 0.1608, 0.5283, 0.1582, 0.5504, 0.1167, 0.5347, 0.1608, 0.5215, 0.2045, 0.5146, 0.2032, 0.5283, 0.1582, 0.5215, 0.2045, 0.517, 0.25, 0.51, 0.25, 0.5146, 0.2032, 0.517, 0.25, 0.5215, 0.2955, 0.5146, 0.2968, 0.51, 0.25, 0.5215, 0.2955, 0.5347, 0.3392, 0.5283, 0.3418, 0.5146, 0.2968, 0.5347, 0.3392, 0.5563, 0.3795, 0.5504, 0.3833, 0.5283, 0.3418, 0.5563, 0.3795, 0.5852, 0.4148, 0.5803, 0.4197, 0.5504, 0.3833, 0.5852, 0.4148, 0.6205, 0.4437, 0.6167, 0.4496, 0.5803, 0.4197, 0.6205, 0.4437, 0.6608, 0.4653, 0.6582, 0.4717, 0.6167, 0.4496, 0.6608, 0.4653, 0.7045, 0.4785, 0.7032, 0.4854, 0.6582, 0.4717, 0.7045, 0.4785, 0.75, 0.483, 0.75, 0.49, 0.7032, 0.4854, 0.75, 0.4665, 0.7922, 0.4624, 0.7955, 0.4785, 0.75, 0.483, 0.9688, 1.0, 1.0, 1.0, 1.0, 0.995, 0.9688, 0.995, 0.9375, 1.0, 0.9688, 1.0, 0.9687, 0.995, 0.9375, 0.995, 0.9063, 1.0, 0.9375, 1.0, 0.9375, 0.995, 0.9062, 0.995, 0.875, 1.0, 0.9062, 1.0, 0.9062, 0.995, 0.875, 0.995, 0.8438, 1.0, 0.875, 1.0, 0.875, 0.995, 0.8438, 0.995, 0.8125, 1.0, 0.8438, 1.0, 0.8437, 0.995, 0.8125, 0.995, 0.7812, 1.0, 0.8125, 1.0, 0.8125, 0.995, 0.7812, 0.995, 0.75, 1.0, 0.7812, 1.0, 0.7812, 0.995, 0.75, 0.995, 0.7188, 1.0, 0.75, 1.0, 0.75, 0.995, 0.7188, 0.995, 0.6875, 1.0, 0.7188, 1.0, 0.7188, 0.995, 0.6875, 0.995, 0.6562, 1.0, 0.6875, 1.0, 0.6875, 0.995, 0.6562, 0.995, 0.625, 1.0, 0.6562, 1.0, 0.6562, 0.995, 0.625, 0.995, 0.5938, 1.0, 0.625, 1.0, 0.625, 0.995, 0.5938, 0.995, 0.5625, 1.0, 0.5938, 1.0, 0.5938, 0.995, 0.5625, 0.995, 0.5312, 1.0, 0.5625, 1.0, 0.5625, 0.995, 0.5312, 0.995, 0.5, 1.0, 0.5312, 1.0, 0.5312, 0.995, 0.5, 0.995, 0.4688, 1.0, 0.5, 1.0, 0.5, 0.995, 0.4688, 0.995, 0.4375, 1.0, 0.4688, 1.0, 0.4688, 0.995, 0.4375, 0.995, 0.4062, 1.0, 0.4375, 1.0, 0.4375, 0.995, 0.4062, 0.995, 0.375, 1.0, 0.4062, 1.0, 0.4062, 0.995, 0.375, 0.995, 0.3438, 1.0, 0.375, 1.0, 0.375, 0.995, 0.3438, 0.995, 0.3125, 1.0, 0.3438, 1.0, 0.3437, 0.995, 0.3125, 0.995, 0.2812, 1.0, 0.3125, 1.0, 0.3125, 0.995, 0.2812, 0.995, 0.25, 1.0, 0.2812, 1.0, 0.2812, 0.995, 0.25, 0.995, 0.2188, 1.0, 0.25, 1.0, 0.25, 0.995, 0.2188, 0.995, 0.1875, 1.0, 0.2188, 1.0, 0.2188, 0.995, 0.1875, 0.995, 0.1562, 1.0, 0.1875, 1.0, 0.1875, 0.995, 0.1562, 0.995, 0.125, 1.0, 0.1562, 1.0, 0.1562, 0.995, 0.125, 0.995, 0.09375, 1.0, 0.125, 1.0, 0.125, 0.995, 0.09375, 0.995, 0.0625, 1.0, 0.09375, 1.0, 0.09375, 0.995, 0.0625, 0.995, 0.03125, 1.0, 0.0625, 1.0, 0.0625, 0.995, 0.03125, 0.995, 0.0, 1.0, 0.03125, 1.0, 0.03125, 0.995, 0.0, 0.995, 1.0, 0.5072, 0.9688, 0.5072, 0.9688, 0.995, 1.0, 0.995, 0.9688, 0.9955, 1.0, 0.9955, 1.0, 1.0, 0.9688, 1.0, 0.9375, 0.9955, 0.9688, 0.9955, 0.9688, 1.0, 0.9375, 1.0, 0.9062, 0.9955, 0.9375, 0.9955, 0.9375, 1.0, 0.9062, 1.0, 0.875, 0.9955, 0.9062, 0.9955, 0.9062, 1.0, 0.875, 1.0, 0.8438, 0.9955, 0.875, 0.9955, 0.875, 1.0, 0.8438, 1.0, 0.8125, 0.9955, 0.8438, 0.9955, 0.8438, 1.0, 0.8125, 1.0, 0.7812, 0.9955, 0.8125, 0.9955, 0.8125, 1.0, 0.7812, 1.0, 0.75, 0.9955, 0.7812, 0.9955, 0.7812, 1.0, 0.75, 1.0, 0.7188, 0.9955, 0.75, 0.9955, 0.75, 1.0, 0.7188, 1.0, 0.6875, 0.9955, 0.7188, 0.9955, 0.7188, 1.0, 0.6875, 1.0, 0.6563, 0.9955, 0.6875, 0.9955, 0.6875, 1.0, 0.6562, 1.0, 0.625, 0.9955, 0.6562, 0.9955, 0.6562, 1.0, 0.625, 1.0, 0.5938, 0.9955, 0.625, 0.9955, 0.625, 1.0, 0.5938, 1.0, 0.5625, 0.9955, 0.5938, 0.9955, 0.5938, 1.0, 0.5625, 1.0, 0.5312, 0.9955, 0.5625, 0.9955, 0.5625, 1.0, 0.5312, 1.0, 0.5, 0.9955, 0.5312, 0.9955, 0.5312, 1.0, 0.5, 1.0, 0.4688, 0.9955, 0.5, 0.9955, 0.5, 1.0, 0.4688, 1.0, 0.4375, 0.9955, 0.4688, 0.9955, 0.4688, 1.0, 0.4375, 1.0, 0.4062, 0.9955, 0.4375, 0.9955, 0.4375, 1.0, 0.4062, 1.0, 0.375, 0.9955, 0.4062, 0.9955, 0.4062, 1.0, 0.375, 1.0, 0.3438, 0.9955, 0.375, 0.9955, 0.375, 1.0, 0.3438, 1.0, 0.3125, 0.9955, 0.3438, 0.9955, 0.3438, 1.0, 0.3125, 1.0, 0.2812, 0.9955, 0.3125, 0.9955, 0.3125, 1.0, 0.2812, 1.0, 0.25, 0.9955, 0.2812, 0.9955, 0.2812, 1.0, 0.25, 1.0, 0.2188, 0.9955, 0.25, 0.9955, 0.25, 1.0, 0.2188, 1.0, 0.1875, 0.9955, 0.2188, 0.9955, 0.2188, 1.0, 0.1875, 1.0, 0.1563, 0.9955, 0.1875, 0.9955, 0.1875, 1.0, 0.1562, 1.0, 0.125, 0.9955, 0.1562, 0.9955, 0.1562, 1.0, 0.125, 1.0, 0.09375, 0.9955, 0.125, 0.9955, 0.125, 1.0, 0.09375, 1.0, 0.0625, 0.9955, 0.09375, 0.9955, 0.09375, 1.0, 0.0625, 1.0, 0.03125, 0.9955, 0.0625, 0.9955, 0.0625, 1.0, 0.03125, 1.0, 0.0, 0.9955, 0.03125, 0.9955, 0.03125, 1.0, 0.0, 1.0, 1.0, 1.0, 0.9688, 1.0, 0.9688, 1.0, 1.0, 1.0, 1.0, 0.5, 0.9688, 0.5, 0.9691, 0.5, 0.9997, 0.5, 0.7505, 0.49, 0.7963, 0.4854, 0.7935, 0.4685, 0.75, 0.4728, 0.9688, 0.5, 0.9375, 0.5, 0.9378, 0.5, 0.9684, 0.5, 0.7973, 0.4852, 0.8414, 0.4719, 0.8353, 0.4559, 0.7935, 0.4685, 0.9375, 0.5, 0.9062, 0.5, 0.9066, 0.5, 0.9372, 0.5, 0.8423, 0.4715, 0.8829, 0.4498, 0.8738, 0.4353, 0.8353, 0.4559, 0.9062, 0.5, 0.875, 0.5, 0.8753, 0.5, 0.9059, 0.5, 0.8837, 0.4492, 0.9193, 0.42, 0.9076, 0.4076, 0.8738, 0.4353, 0.875, 0.5, 0.8438, 0.5, 0.8441, 0.5, 0.8747, 0.5, 0.92, 0.4193, 0.9492, 0.3837, 0.9353, 0.3738, 0.9076, 0.4076, 0.8438, 0.5, 0.8125, 0.5, 0.8128, 0.5, 0.8434, 0.5, 0.9498, 0.3829, 0.9715, 0.3423, 0.9559, 0.3353, 0.9353, 0.3738, 0.8125, 0.5, 0.7812, 0.5, 0.7816, 0.5, 0.8122, 0.5, 0.9719, 0.3414, 0.9852, 0.2973, 0.9685, 0.2935, 0.9559, 0.3353, 0.7812, 0.5, 0.75, 0.5, 0.7503, 0.5, 0.7809, 0.5, 0.9854, 0.2963, 0.99, 0.2505, 0.9728, 0.25, 0.9685, 0.2935, 0.75, 0.5, 0.7188, 0.5, 0.7191, 0.5, 0.7497, 0.5, 0.99, 0.2495, 0.9854, 0.2037, 0.9685, 0.2065, 0.9728, 0.25, 0.7188, 0.5, 0.6875, 0.5, 0.6878, 0.5, 0.7184, 0.5, 0.9852, 0.2027, 0.9719, 0.1586, 0.9559, 0.1647, 0.9685, 0.2065, 0.6875, 0.5, 0.6562, 0.5, 0.6566, 0.5, 0.6872, 0.5, 0.9715, 0.1577, 0.9498, 0.1171, 0.9353, 0.1262, 0.9559, 0.1647, 0.6562, 0.5, 0.625, 0.5, 0.6253, 0.5, 0.6559, 0.5, 0.9492, 0.1163, 0.92, 0.08068, 0.9076, 0.09245, 0.9353, 0.1262, 0.625, 0.5, 0.5938, 0.5, 0.5941, 0.5, 0.6247, 0.5, 0.9193, 0.07998, 0.8837, 0.05076, 0.8738, 0.06474, 0.9076, 0.09245, 0.5938, 0.5, 0.5625, 0.5, 0.5628, 0.5, 0.5934, 0.5, 0.8829, 0.05021, 0.8423, 0.0285, 0.8353, 0.04415, 0.8738, 0.06474, 0.5625, 0.5, 0.5312, 0.5, 0.5316, 0.5, 0.5622, 0.5, 0.8414, 0.02813, 0.7973, 0.01475, 0.7935, 0.03147, 0.8353, 0.04415, 0.5312, 0.5, 0.5, 0.5, 0.5003, 0.5, 0.5309, 0.5, 0.7963, 0.01456, 0.7505, 0.01005, 0.75, 0.02719, 0.7935, 0.03147, 0.5, 0.5, 0.4688, 0.5, 0.4691, 0.5, 0.4997, 0.5, 0.7495, 0.01005, 0.7037, 0.01456, 0.7065, 0.03147, 0.75, 0.02719, 0.4688, 0.5, 0.4375, 0.5, 0.4378, 0.5, 0.4684, 0.5, 0.7027, 0.01475, 0.6586, 0.02813, 0.6647, 0.04415, 0.7065, 0.03147, 0.4375, 0.5, 0.4062, 0.5, 0.4066, 0.5, 0.4372, 0.5, 0.6577, 0.0285, 0.6171, 0.05021, 0.6262, 0.06474, 0.6647, 0.04415, 0.4062, 0.5, 0.375, 0.5, 0.3753, 0.5, 0.4059, 0.5, 0.6163, 0.05076, 0.5807, 0.07998, 0.5924, 0.09245, 0.6262, 0.06474, 0.375, 0.5, 0.3438, 0.5, 0.3441, 0.5, 0.3747, 0.5, 0.58, 0.08068, 0.5508, 0.1163, 0.5647, 0.1262, 0.5924, 0.09245, 0.3438, 0.5, 0.3125, 0.5, 0.3128, 0.5, 0.3434, 0.5, 0.5502, 0.1171, 0.5285, 0.1577, 0.5441, 0.1647, 0.5647, 0.1262, 0.3125, 0.5, 0.2812, 0.5, 0.2816, 0.5, 0.3122, 0.5, 0.5281, 0.1586, 0.5148, 0.2027, 0.5315, 0.2065, 0.5441, 0.1647, 0.2812, 0.5, 0.25, 0.5, 0.2503, 0.5, 0.2809, 0.5, 0.5146, 0.2037, 0.51, 0.2495, 0.5272, 0.25, 0.5315, 0.2065, 0.25, 0.5, 0.2188, 0.5, 0.2191, 0.5, 0.2497, 0.5, 0.51, 0.2505, 0.5146, 0.2963, 0.5315, 0.2935, 0.5272, 0.25, 0.2188, 0.5, 0.1875, 0.5, 0.1878, 0.5, 0.2184, 0.5, 0.5148, 0.2973, 0.5281, 0.3414, 0.5441, 0.3353, 0.5315, 0.2935, 0.1875, 0.5, 0.1562, 0.5, 0.1566, 0.5, 0.1872, 0.5, 0.5285, 0.3423, 0.5502, 0.3829, 0.5647, 0.3738, 0.5441, 0.3353, 0.1562, 0.5, 0.125, 0.5, 0.1253, 0.5, 0.1559, 0.5, 0.5508, 0.3837, 0.58, 0.4193, 0.5924, 0.4076, 0.5647, 0.3738, 0.125, 0.5, 0.09375, 0.5, 0.09408, 0.5, 0.1247, 0.5, 0.5807, 0.42, 0.6163, 0.4492, 0.6262, 0.4353, 0.5924, 0.4076, 0.09375, 0.5, 0.0625, 0.5, 0.06283, 0.5, 0.09342, 0.5, 0.6171, 0.4498, 0.6577, 0.4715, 0.6647, 0.4559, 0.6262, 0.4353, 0.0625, 0.5, 0.03125, 0.5, 0.03158, 0.5, 0.06217, 0.5, 0.6586, 0.4719, 0.7027, 0.4852, 0.7065, 0.4685, 0.6647, 0.4559, 0.03125, 0.5, 0.0, 0.5, 0.0003277, 0.5, 0.03092, 0.5, 0.7037, 0.4854, 0.7495, 0.49, 0.75, 0.4728, 0.7065, 0.4685, 1.0, 0.5, 0.9688, 0.5, 0.9688, 0.5, 1.0, 0.5])
me_cilindro.update()

# ---- objects
ob_cilindro = bpy.data.objects.new('Cilindro', me_cilindro)

# ---- transforms, parenting, visibility, modifiers, constraints
ob_cilindro.location = (0.0, 0.0, 1.745)
ob_cilindro.scale = (1.0, 1.0, 1.826)
_m = ob_cilindro.modifiers.new('Subdivisión', 'SUBSURF')
_m.levels = 2

# ---- collection membership
col_collection.objects.link(ob_cilindro)

# ---- scene / render settings (as saved in the file)
scene.frame_start = 1; scene.frame_end = 250; scene.frame_set(1)
scene.render.engine = 'BLENDER_EEVEE_NEXT'
scene.cycles.sampling_pattern = 'TABULATED_SOBOL'
scene.view_settings.view_transform = 'Filmic'
bpy.context.view_layer.update()

# ---- added for rendering (the .blend has no active camera and no usable light): camera, sun
cam_auto = bpy.data.cameras.new('AutoCamera')
cam_auto.lens = 50.0
cam_auto.sensor_width = 36.0
cam_auto.clip_end = 1000.0
ob_auto_camera = bpy.data.objects.new('AutoCamera', cam_auto)
scene.collection.objects.link(ob_auto_camera)
ob_auto_camera.location = (4.42197, -5.30636, 5.28365)
ob_auto_camera.rotation_euler = (1.09748, -7.21219e-08, 0.694738)
scene.camera = ob_auto_camera
light_auto_sun = bpy.data.lights.new('AutoSun', 'SUN')
light_auto_sun.energy = 3.0
light_auto_sun.angle = 0.0523599
ob_auto_sun = bpy.data.objects.new('AutoSun', light_auto_sun)
scene.collection.objects.link(ob_auto_sun)
ob_auto_sun.rotation_euler = (0.872665, 0.174533, 0.523599)
bpy.context.view_layer.update()
